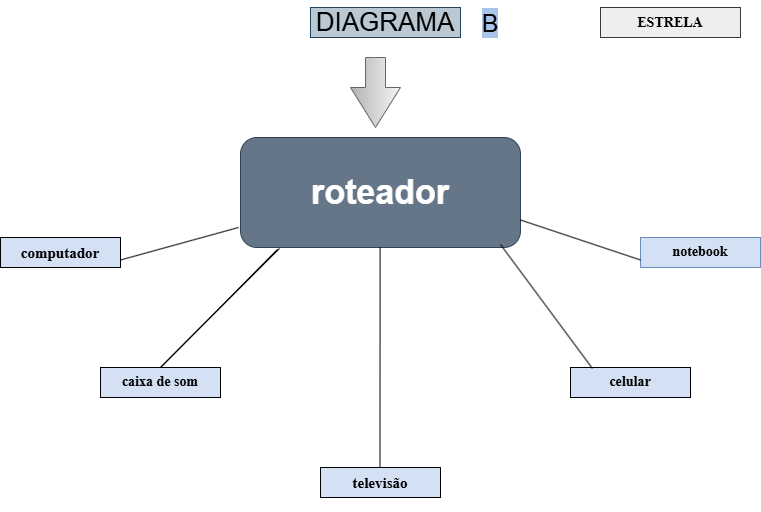

The diagram above was exported from draw.io. Its source (the exported page's mxGraphModel, read from the mxfile embedded in the PNG):
<mxGraphModel dx="1414" dy="743" grid="1" gridSize="10" guides="1" tooltips="1" connect="1" arrows="1" fold="1" page="1" pageScale="1" pageWidth="827" pageHeight="1169" math="0" shadow="0">
  <root>
    <mxCell id="0" />
    <mxCell id="1" parent="0" />
    <mxCell id="WmQs5zEothob-CjYxt9T-2" parent="1" style="rounded=1;whiteSpace=wrap;html=1;fillColor=#647687;fontColor=#ffffff;strokeColor=#314354;fontSize=17;" value="&lt;h1&gt;roteador&lt;/h1&gt;" vertex="1">
      <mxGeometry height="110" width="280" x="250" y="170" as="geometry" />
    </mxCell>
    <mxCell id="WmQs5zEothob-CjYxt9T-3" edge="1" parent="1" style="endArrow=none;html=1;rounded=0;entryX=0.536;entryY=1;entryDx=0;entryDy=0;entryPerimeter=0;fillColor=none;strokeColor=#000000;" value="">
      <mxGeometry height="50" relative="1" width="50" as="geometry">
        <Array as="points" />
        <mxPoint x="389.5" y="500" as="sourcePoint" />
        <mxPoint x="389.5799999999999" y="280" as="targetPoint" />
      </mxGeometry>
    </mxCell>
    <mxCell id="WmQs5zEothob-CjYxt9T-6" parent="1" style="rounded=0;whiteSpace=wrap;html=1;fillColor=#D4E1F5;fontFamily=Times New Roman;fontStyle=1;horizontal=1;fontSize=15;" value="&lt;h4&gt;&lt;span&gt;televisão&lt;/span&gt;&lt;/h4&gt;" vertex="1">
      <mxGeometry height="30" width="120" x="330" y="500" as="geometry" />
    </mxCell>
    <mxCell id="WmQs5zEothob-CjYxt9T-7" parent="1" style="rounded=0;whiteSpace=wrap;html=1;fillColor=#D4E1F5;gradientColor=none;strokeColor=#6c8ebf;fontStyle=1;fontFamily=Times New Roman;fontSize=14;" value="notebook" vertex="1">
      <mxGeometry height="30" width="120" x="650" y="270" as="geometry" />
    </mxCell>
    <mxCell id="WmQs5zEothob-CjYxt9T-8" parent="1" style="rounded=0;whiteSpace=wrap;html=1;fillColor=#D4E1F5;fontStyle=1;fontFamily=Times New Roman;fontSize=15;" value="computador" vertex="1">
      <mxGeometry height="30" width="120" x="10" y="270" as="geometry" />
    </mxCell>
    <mxCell id="WmQs5zEothob-CjYxt9T-9" parent="1" style="rounded=0;whiteSpace=wrap;html=1;fillColor=#D4E1F5;strokeColor=#000000;fontSize=14;fontFamily=Times New Roman;" value="&lt;h4&gt;celular&lt;/h4&gt;" vertex="1">
      <mxGeometry height="30" width="120" x="580" y="400" as="geometry" />
    </mxCell>
    <mxCell id="WmQs5zEothob-CjYxt9T-10" parent="1" style="rounded=0;whiteSpace=wrap;html=1;fillColor=#D4E1F5;fontStyle=1;fontFamily=Times New Roman;fontSize=14;" value="caixa de som" vertex="1">
      <mxGeometry height="30" width="120" x="110" y="400" as="geometry" />
    </mxCell>
    <mxCell id="WmQs5zEothob-CjYxt9T-15" edge="1" parent="1" source="WmQs5zEothob-CjYxt9T-9" style="endArrow=none;html=1;rounded=0;exitX=0.183;exitY=0.033;exitDx=0;exitDy=0;exitPerimeter=0;" value="">
      <mxGeometry height="50" relative="1" width="50" as="geometry">
        <Array as="points" />
        <mxPoint x="390" y="340" as="sourcePoint" />
        <mxPoint x="510" y="277" as="targetPoint" />
      </mxGeometry>
    </mxCell>
    <mxCell id="WmQs5zEothob-CjYxt9T-16" edge="1" parent="1" source="WmQs5zEothob-CjYxt9T-2" style="endArrow=none;html=1;rounded=0;entryX=0.139;entryY=1.009;entryDx=0;entryDy=0;entryPerimeter=0;exitX=0.132;exitY=1.018;exitDx=0;exitDy=0;exitPerimeter=0;" target="WmQs5zEothob-CjYxt9T-2" value="">
      <mxGeometry height="50" relative="1" width="50" as="geometry">
        <Array as="points">
          <mxPoint x="170" y="400" />
        </Array>
        <mxPoint x="390" y="340" as="sourcePoint" />
        <mxPoint x="440" y="290" as="targetPoint" />
      </mxGeometry>
    </mxCell>
    <mxCell id="WmQs5zEothob-CjYxt9T-17" edge="1" parent="1" source="WmQs5zEothob-CjYxt9T-7" style="endArrow=none;html=1;rounded=0;exitX=0;exitY=0.75;exitDx=0;exitDy=0;entryX=1;entryY=0.75;entryDx=0;entryDy=0;" target="WmQs5zEothob-CjYxt9T-2" value="">
      <mxGeometry height="50" relative="1" width="50" as="geometry">
        <Array as="points" />
        <mxPoint x="390" y="340" as="sourcePoint" />
        <mxPoint x="440" y="290" as="targetPoint" />
      </mxGeometry>
    </mxCell>
    <mxCell id="WmQs5zEothob-CjYxt9T-18" edge="1" parent="1" source="WmQs5zEothob-CjYxt9T-8" style="endArrow=none;html=1;rounded=0;exitX=1;exitY=0.75;exitDx=0;exitDy=0;entryX=-0.007;entryY=0.818;entryDx=0;entryDy=0;entryPerimeter=0;" target="WmQs5zEothob-CjYxt9T-2" value="">
      <mxGeometry height="50" relative="1" width="50" as="geometry">
        <mxPoint x="390" y="340" as="sourcePoint" />
        <mxPoint x="440" y="290" as="targetPoint" />
      </mxGeometry>
    </mxCell>
    <mxCell id="WmQs5zEothob-CjYxt9T-19" parent="1" style="text;html=1;whiteSpace=wrap;strokeColor=#23445d;fillColor=#bac8d3;align=center;verticalAlign=middle;rounded=0;fontSize=26;" value="DIAGRAMA" vertex="1">
      <mxGeometry height="30" width="150" x="320" y="40" as="geometry" />
    </mxCell>
    <mxCell id="WmQs5zEothob-CjYxt9T-21" parent="1" style="html=1;shadow=0;dashed=0;align=center;verticalAlign=middle;shape=mxgraph.arrows2.arrow;dy=0.6;dx=40;direction=south;notch=0;fillColor=#f5f5f5;strokeColor=#666666;gradientColor=#b3b3b3;" value="" vertex="1">
      <mxGeometry height="70" width="50" x="360" y="90" as="geometry" />
    </mxCell>
    <mxCell id="WmQs5zEothob-CjYxt9T-22" parent="1" style="text;html=1;whiteSpace=wrap;strokeColor=none;fillColor=none;align=center;verticalAlign=middle;rounded=0;fontSize=25;labelBackgroundColor=light-dark(#A9C4EB,#EDEDED);" value="B" vertex="1">
      <mxGeometry height="30" width="60" x="470" y="40" as="geometry" />
    </mxCell>
    <mxCell id="WmQs5zEothob-CjYxt9T-27" parent="1" style="rounded=0;whiteSpace=wrap;html=1;fontStyle=1;fontFamily=Times New Roman;fillColor=#eeeeee;strokeColor=#36393d;" value="&lt;h3&gt;ESTRELA&lt;/h3&gt;" vertex="1">
      <mxGeometry height="30" width="140" x="610" y="40" as="geometry" />
    </mxCell>
  </root>
</mxGraphModel>